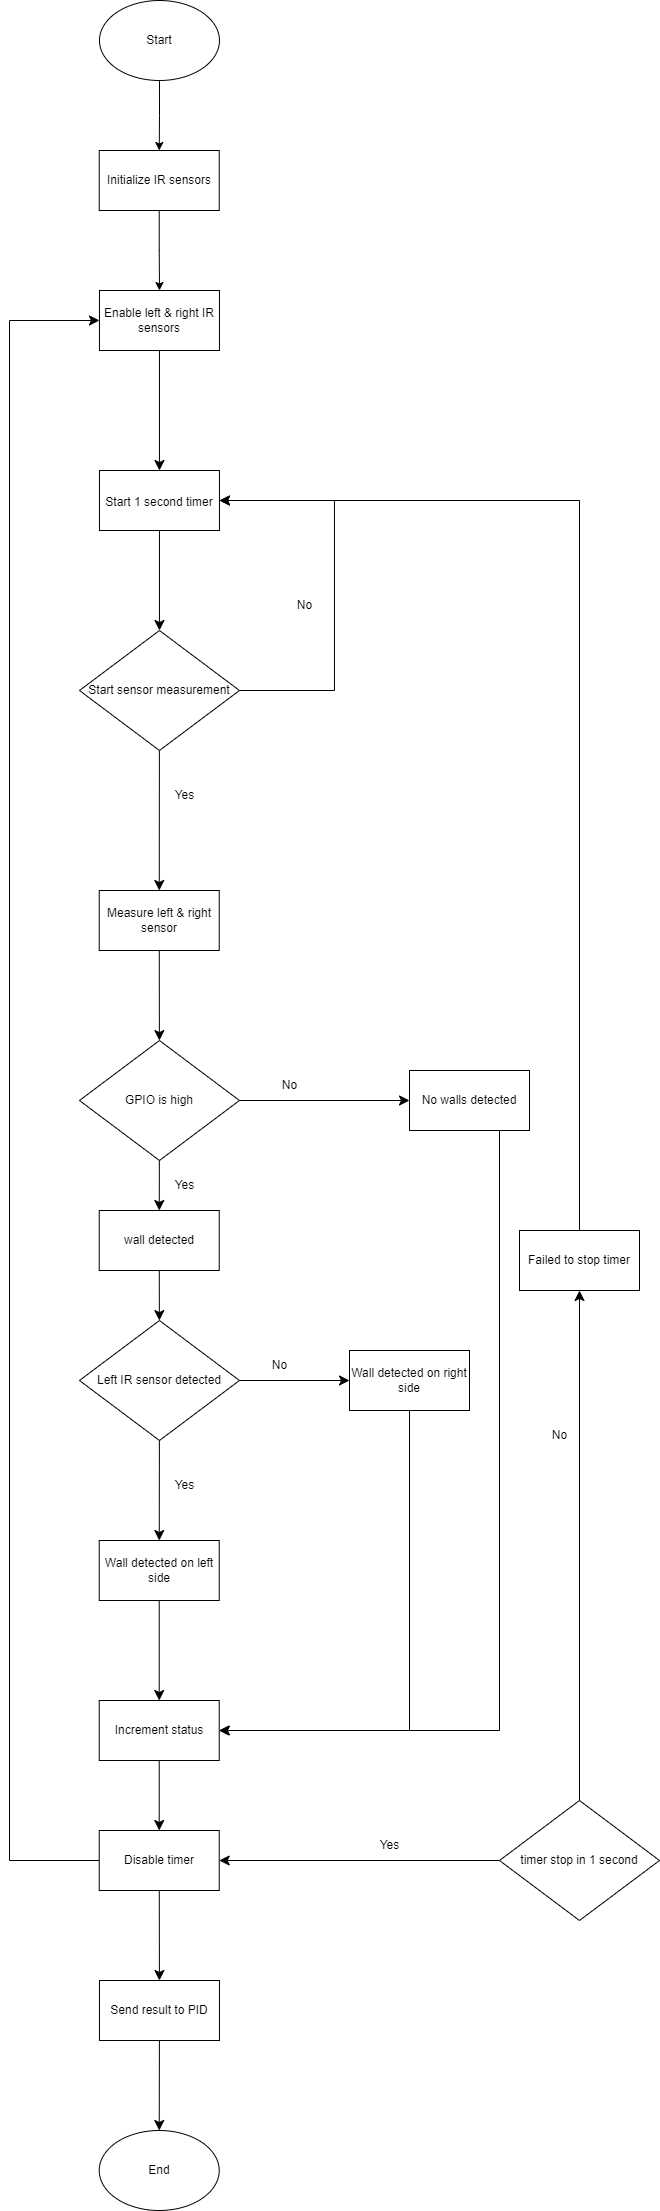

The diagram above was exported from draw.io. Its source (the exported page's mxGraphModel, read from the mxfile embedded in the PNG):
<mxGraphModel dx="1136" dy="2788" grid="1" gridSize="10" guides="1" tooltips="1" connect="1" arrows="1" fold="1" page="1" pageScale="1" pageWidth="850" pageHeight="1100" math="0" shadow="0">
  <root>
    <mxCell id="kaoTCLRhY3O-Gq1IzF9r-0" />
    <mxCell id="kaoTCLRhY3O-Gq1IzF9r-1" parent="kaoTCLRhY3O-Gq1IzF9r-0" />
    <mxCell id="kaoTCLRhY3O-Gq1IzF9r-50" style="edgeStyle=orthogonalEdgeStyle;rounded=0;orthogonalLoop=1;jettySize=auto;html=1;" parent="kaoTCLRhY3O-Gq1IzF9r-1" source="kaoTCLRhY3O-Gq1IzF9r-51" target="kaoTCLRhY3O-Gq1IzF9r-75" edge="1">
      <mxGeometry relative="1" as="geometry" />
    </mxCell>
    <mxCell id="kaoTCLRhY3O-Gq1IzF9r-51" value="Start" style="ellipse;whiteSpace=wrap;html=1;" parent="kaoTCLRhY3O-Gq1IzF9r-1" vertex="1">
      <mxGeometry x="179.96999999999997" y="-2170" width="120" height="80" as="geometry" />
    </mxCell>
    <mxCell id="lxcLQ3_orcx8siffy-HB-6" value="" style="edgeStyle=none;curved=1;rounded=0;orthogonalLoop=1;jettySize=auto;html=1;fontSize=12;startSize=8;endSize=8;" parent="kaoTCLRhY3O-Gq1IzF9r-1" source="kaoTCLRhY3O-Gq1IzF9r-53" target="lxcLQ3_orcx8siffy-HB-5" edge="1">
      <mxGeometry relative="1" as="geometry" />
    </mxCell>
    <mxCell id="kaoTCLRhY3O-Gq1IzF9r-53" value="Enable left &amp;amp; right IR sensors" style="rounded=0;whiteSpace=wrap;html=1;" parent="kaoTCLRhY3O-Gq1IzF9r-1" vertex="1">
      <mxGeometry x="179.96999999999997" y="-1880" width="120" height="60" as="geometry" />
    </mxCell>
    <mxCell id="kaoTCLRhY3O-Gq1IzF9r-69" value="End" style="ellipse;whiteSpace=wrap;html=1;" parent="kaoTCLRhY3O-Gq1IzF9r-1" vertex="1">
      <mxGeometry x="179.71999999999997" y="-40" width="120" height="80" as="geometry" />
    </mxCell>
    <mxCell id="kaoTCLRhY3O-Gq1IzF9r-74" style="edgeStyle=orthogonalEdgeStyle;rounded=0;orthogonalLoop=1;jettySize=auto;html=1;" parent="kaoTCLRhY3O-Gq1IzF9r-1" source="kaoTCLRhY3O-Gq1IzF9r-75" target="kaoTCLRhY3O-Gq1IzF9r-53" edge="1">
      <mxGeometry relative="1" as="geometry" />
    </mxCell>
    <mxCell id="kaoTCLRhY3O-Gq1IzF9r-75" value="Initialize IR sensors" style="whiteSpace=wrap;html=1;" parent="kaoTCLRhY3O-Gq1IzF9r-1" vertex="1">
      <mxGeometry x="179.71999999999997" y="-2020" width="120" height="60" as="geometry" />
    </mxCell>
    <mxCell id="lxcLQ3_orcx8siffy-HB-2" value="Yes" style="text;html=1;align=center;verticalAlign=middle;resizable=0;points=[];autosize=1;strokeColor=none;fillColor=none;" parent="kaoTCLRhY3O-Gq1IzF9r-1" vertex="1">
      <mxGeometry x="244.96999999999997" y="-1390" width="40" height="30" as="geometry" />
    </mxCell>
    <mxCell id="lxcLQ3_orcx8siffy-HB-8" value="" style="edgeStyle=none;curved=1;rounded=0;orthogonalLoop=1;jettySize=auto;html=1;fontSize=12;startSize=8;endSize=8;" parent="kaoTCLRhY3O-Gq1IzF9r-1" source="lxcLQ3_orcx8siffy-HB-5" target="lxcLQ3_orcx8siffy-HB-7" edge="1">
      <mxGeometry relative="1" as="geometry" />
    </mxCell>
    <mxCell id="lxcLQ3_orcx8siffy-HB-5" value="&lt;font style=&quot;font-size: 12px;&quot;&gt;Start 1 second timer&lt;/font&gt;" style="whiteSpace=wrap;html=1;rounded=0;fontSize=16;" parent="kaoTCLRhY3O-Gq1IzF9r-1" vertex="1">
      <mxGeometry x="179.96999999999997" y="-1700" width="120" height="60" as="geometry" />
    </mxCell>
    <mxCell id="3Gf3gY_oRpe0gxRztUy1-4" style="edgeStyle=orthogonalEdgeStyle;rounded=0;orthogonalLoop=1;jettySize=auto;html=1;entryX=1;entryY=0.5;entryDx=0;entryDy=0;fontSize=12;startSize=8;endSize=8;exitX=1;exitY=0.5;exitDx=0;exitDy=0;" parent="kaoTCLRhY3O-Gq1IzF9r-1" source="lxcLQ3_orcx8siffy-HB-7" target="lxcLQ3_orcx8siffy-HB-5" edge="1">
      <mxGeometry relative="1" as="geometry">
        <Array as="points">
          <mxPoint x="414.97" y="-1480" />
          <mxPoint x="414.97" y="-1670" />
        </Array>
      </mxGeometry>
    </mxCell>
    <mxCell id="sAwiKaHugPYgwkVWMHfO-1" value="" style="edgeStyle=none;curved=1;rounded=0;orthogonalLoop=1;jettySize=auto;html=1;fontSize=12;startSize=8;endSize=8;" parent="kaoTCLRhY3O-Gq1IzF9r-1" source="lxcLQ3_orcx8siffy-HB-7" target="sAwiKaHugPYgwkVWMHfO-0" edge="1">
      <mxGeometry relative="1" as="geometry" />
    </mxCell>
    <mxCell id="lxcLQ3_orcx8siffy-HB-7" value="Start sensor measurement" style="rhombus;whiteSpace=wrap;html=1;" parent="kaoTCLRhY3O-Gq1IzF9r-1" vertex="1">
      <mxGeometry x="159.96999999999997" y="-1540" width="160" height="120" as="geometry" />
    </mxCell>
    <mxCell id="dhfvbuZlrusFyorEqDc7-2" value="" style="edgeStyle=none;curved=1;rounded=0;orthogonalLoop=1;jettySize=auto;html=1;fontSize=12;startSize=8;endSize=8;" parent="kaoTCLRhY3O-Gq1IzF9r-1" source="dhfvbuZlrusFyorEqDc7-0" target="dhfvbuZlrusFyorEqDc7-1" edge="1">
      <mxGeometry relative="1" as="geometry" />
    </mxCell>
    <mxCell id="dhfvbuZlrusFyorEqDc7-9" value="" style="edgeStyle=none;curved=1;rounded=0;orthogonalLoop=1;jettySize=auto;html=1;fontSize=12;startSize=8;endSize=8;" parent="kaoTCLRhY3O-Gq1IzF9r-1" source="dhfvbuZlrusFyorEqDc7-0" target="dhfvbuZlrusFyorEqDc7-8" edge="1">
      <mxGeometry relative="1" as="geometry" />
    </mxCell>
    <mxCell id="dhfvbuZlrusFyorEqDc7-0" value="timer stop in 1 second" style="rhombus;whiteSpace=wrap;html=1;" parent="kaoTCLRhY3O-Gq1IzF9r-1" vertex="1">
      <mxGeometry x="580" y="-370" width="160" height="120" as="geometry" />
    </mxCell>
    <mxCell id="dhfvbuZlrusFyorEqDc7-5" value="" style="edgeStyle=none;curved=1;rounded=0;orthogonalLoop=1;jettySize=auto;html=1;fontSize=12;startSize=8;endSize=8;" parent="kaoTCLRhY3O-Gq1IzF9r-1" source="dhfvbuZlrusFyorEqDc7-1" target="dhfvbuZlrusFyorEqDc7-4" edge="1">
      <mxGeometry relative="1" as="geometry" />
    </mxCell>
    <mxCell id="8Sr8IhqXzRzFbns8I0ra-0" style="edgeStyle=orthogonalEdgeStyle;rounded=0;orthogonalLoop=1;jettySize=auto;html=1;entryX=0;entryY=0.5;entryDx=0;entryDy=0;fontSize=12;startSize=8;endSize=8;exitX=0.016;exitY=0.646;exitDx=0;exitDy=0;exitPerimeter=0;" parent="kaoTCLRhY3O-Gq1IzF9r-1" source="dhfvbuZlrusFyorEqDc7-1" target="kaoTCLRhY3O-Gq1IzF9r-53" edge="1">
      <mxGeometry relative="1" as="geometry">
        <Array as="points">
          <mxPoint x="182" y="-310" />
          <mxPoint x="90" y="-310" />
          <mxPoint x="90" y="-1850" />
        </Array>
      </mxGeometry>
    </mxCell>
    <mxCell id="dhfvbuZlrusFyorEqDc7-1" value="Disable timer" style="whiteSpace=wrap;html=1;" parent="kaoTCLRhY3O-Gq1IzF9r-1" vertex="1">
      <mxGeometry x="179.71999999999997" y="-340" width="120" height="60" as="geometry" />
    </mxCell>
    <mxCell id="dhfvbuZlrusFyorEqDc7-6" value="" style="edgeStyle=none;curved=1;rounded=0;orthogonalLoop=1;jettySize=auto;html=1;fontSize=12;startSize=8;endSize=8;" parent="kaoTCLRhY3O-Gq1IzF9r-1" source="dhfvbuZlrusFyorEqDc7-4" target="kaoTCLRhY3O-Gq1IzF9r-69" edge="1">
      <mxGeometry relative="1" as="geometry" />
    </mxCell>
    <mxCell id="dhfvbuZlrusFyorEqDc7-4" value="Send result to PID" style="whiteSpace=wrap;html=1;" parent="kaoTCLRhY3O-Gq1IzF9r-1" vertex="1">
      <mxGeometry x="179.96999999999997" y="-190" width="120" height="60" as="geometry" />
    </mxCell>
    <mxCell id="dhfvbuZlrusFyorEqDc7-7" value="Yes" style="text;html=1;align=center;verticalAlign=middle;resizable=0;points=[];autosize=1;strokeColor=none;fillColor=none;" parent="kaoTCLRhY3O-Gq1IzF9r-1" vertex="1">
      <mxGeometry x="244.9699999999999" y="-1000" width="40" height="30" as="geometry" />
    </mxCell>
    <mxCell id="3Gf3gY_oRpe0gxRztUy1-2" style="edgeStyle=orthogonalEdgeStyle;rounded=0;orthogonalLoop=1;jettySize=auto;html=1;exitX=0.5;exitY=0;exitDx=0;exitDy=0;entryX=1;entryY=0.5;entryDx=0;entryDy=0;fontSize=12;startSize=8;endSize=8;" parent="kaoTCLRhY3O-Gq1IzF9r-1" source="dhfvbuZlrusFyorEqDc7-8" target="lxcLQ3_orcx8siffy-HB-5" edge="1">
      <mxGeometry relative="1" as="geometry" />
    </mxCell>
    <mxCell id="dhfvbuZlrusFyorEqDc7-8" value="Failed to stop timer" style="whiteSpace=wrap;html=1;" parent="kaoTCLRhY3O-Gq1IzF9r-1" vertex="1">
      <mxGeometry x="600" y="-940" width="120" height="60" as="geometry" />
    </mxCell>
    <mxCell id="3Gf3gY_oRpe0gxRztUy1-1" value="No" style="text;html=1;align=center;verticalAlign=middle;resizable=0;points=[];autosize=1;strokeColor=none;fillColor=none;" parent="kaoTCLRhY3O-Gq1IzF9r-1" vertex="1">
      <mxGeometry x="364.96999999999997" y="-1580" width="40" height="30" as="geometry" />
    </mxCell>
    <mxCell id="sAwiKaHugPYgwkVWMHfO-4" value="" style="edgeStyle=none;curved=1;rounded=0;orthogonalLoop=1;jettySize=auto;html=1;fontSize=12;startSize=8;endSize=8;" parent="kaoTCLRhY3O-Gq1IzF9r-1" source="sAwiKaHugPYgwkVWMHfO-0" target="sAwiKaHugPYgwkVWMHfO-3" edge="1">
      <mxGeometry relative="1" as="geometry" />
    </mxCell>
    <mxCell id="sAwiKaHugPYgwkVWMHfO-0" value="Measure left &amp;amp; right sensor" style="whiteSpace=wrap;html=1;" parent="kaoTCLRhY3O-Gq1IzF9r-1" vertex="1">
      <mxGeometry x="179.71999999999997" y="-1280" width="120" height="60" as="geometry" />
    </mxCell>
    <mxCell id="sAwiKaHugPYgwkVWMHfO-17" value="" style="edgeStyle=none;curved=1;rounded=0;orthogonalLoop=1;jettySize=auto;html=1;fontSize=12;startSize=8;endSize=8;" parent="kaoTCLRhY3O-Gq1IzF9r-1" source="sAwiKaHugPYgwkVWMHfO-3" target="sAwiKaHugPYgwkVWMHfO-16" edge="1">
      <mxGeometry relative="1" as="geometry" />
    </mxCell>
    <mxCell id="sAwiKaHugPYgwkVWMHfO-36" value="" style="edgeStyle=none;curved=1;rounded=0;orthogonalLoop=1;jettySize=auto;html=1;fontSize=12;startSize=8;endSize=8;" parent="kaoTCLRhY3O-Gq1IzF9r-1" source="sAwiKaHugPYgwkVWMHfO-3" target="sAwiKaHugPYgwkVWMHfO-34" edge="1">
      <mxGeometry relative="1" as="geometry" />
    </mxCell>
    <mxCell id="sAwiKaHugPYgwkVWMHfO-3" value="GPIO is high" style="rhombus;whiteSpace=wrap;html=1;" parent="kaoTCLRhY3O-Gq1IzF9r-1" vertex="1">
      <mxGeometry x="159.96999999999997" y="-1130" width="160" height="120" as="geometry" />
    </mxCell>
    <mxCell id="sAwiKaHugPYgwkVWMHfO-12" value="" style="edgeStyle=none;curved=1;rounded=0;orthogonalLoop=1;jettySize=auto;html=1;fontSize=12;startSize=8;endSize=8;" parent="kaoTCLRhY3O-Gq1IzF9r-1" source="sAwiKaHugPYgwkVWMHfO-7" target="sAwiKaHugPYgwkVWMHfO-11" edge="1">
      <mxGeometry relative="1" as="geometry" />
    </mxCell>
    <mxCell id="sAwiKaHugPYgwkVWMHfO-38" value="" style="edgeStyle=none;curved=1;rounded=0;orthogonalLoop=1;jettySize=auto;html=1;fontSize=12;startSize=8;endSize=8;" parent="kaoTCLRhY3O-Gq1IzF9r-1" source="sAwiKaHugPYgwkVWMHfO-7" target="sAwiKaHugPYgwkVWMHfO-27" edge="1">
      <mxGeometry relative="1" as="geometry" />
    </mxCell>
    <mxCell id="sAwiKaHugPYgwkVWMHfO-7" value="Left IR sensor detected" style="rhombus;whiteSpace=wrap;html=1;" parent="kaoTCLRhY3O-Gq1IzF9r-1" vertex="1">
      <mxGeometry x="159.96999999999997" y="-850" width="160" height="120" as="geometry" />
    </mxCell>
    <mxCell id="sAwiKaHugPYgwkVWMHfO-20" value="" style="edgeStyle=none;curved=1;rounded=0;orthogonalLoop=1;jettySize=auto;html=1;fontSize=12;startSize=8;endSize=8;" parent="kaoTCLRhY3O-Gq1IzF9r-1" source="sAwiKaHugPYgwkVWMHfO-11" target="sAwiKaHugPYgwkVWMHfO-19" edge="1">
      <mxGeometry relative="1" as="geometry" />
    </mxCell>
    <mxCell id="sAwiKaHugPYgwkVWMHfO-11" value="Wall detected on left side" style="whiteSpace=wrap;html=1;" parent="kaoTCLRhY3O-Gq1IzF9r-1" vertex="1">
      <mxGeometry x="179.72000000000003" y="-630" width="120" height="60" as="geometry" />
    </mxCell>
    <mxCell id="sAwiKaHugPYgwkVWMHfO-13" value="Yes" style="text;html=1;align=center;verticalAlign=middle;resizable=0;points=[];autosize=1;strokeColor=none;fillColor=none;" parent="kaoTCLRhY3O-Gq1IzF9r-1" vertex="1">
      <mxGeometry x="244.96999999999997" y="-700" width="40" height="30" as="geometry" />
    </mxCell>
    <mxCell id="sAwiKaHugPYgwkVWMHfO-30" style="edgeStyle=orthogonalEdgeStyle;rounded=0;orthogonalLoop=1;jettySize=auto;html=1;fontSize=12;startSize=8;endSize=8;entryX=1;entryY=0.5;entryDx=0;entryDy=0;exitX=0.75;exitY=1;exitDx=0;exitDy=0;" parent="kaoTCLRhY3O-Gq1IzF9r-1" source="sAwiKaHugPYgwkVWMHfO-16" target="sAwiKaHugPYgwkVWMHfO-19" edge="1">
      <mxGeometry relative="1" as="geometry">
        <mxPoint x="299.73000000000025" y="-360" as="targetPoint" />
        <mxPoint x="550.0688235294117" y="-960" as="sourcePoint" />
        <Array as="points">
          <mxPoint x="580" y="-440" />
        </Array>
      </mxGeometry>
    </mxCell>
    <mxCell id="sAwiKaHugPYgwkVWMHfO-16" value="No walls detected" style="whiteSpace=wrap;html=1;" parent="kaoTCLRhY3O-Gq1IzF9r-1" vertex="1">
      <mxGeometry x="490" y="-1100" width="120" height="60" as="geometry" />
    </mxCell>
    <mxCell id="sAwiKaHugPYgwkVWMHfO-18" value="No" style="text;html=1;align=center;verticalAlign=middle;resizable=0;points=[];autosize=1;strokeColor=none;fillColor=none;" parent="kaoTCLRhY3O-Gq1IzF9r-1" vertex="1">
      <mxGeometry x="350" y="-1100" width="40" height="30" as="geometry" />
    </mxCell>
    <mxCell id="sAwiKaHugPYgwkVWMHfO-31" style="edgeStyle=none;curved=1;rounded=0;orthogonalLoop=1;jettySize=auto;html=1;entryX=0.5;entryY=0;entryDx=0;entryDy=0;fontSize=12;startSize=8;endSize=8;" parent="kaoTCLRhY3O-Gq1IzF9r-1" source="sAwiKaHugPYgwkVWMHfO-19" target="dhfvbuZlrusFyorEqDc7-1" edge="1">
      <mxGeometry relative="1" as="geometry" />
    </mxCell>
    <mxCell id="sAwiKaHugPYgwkVWMHfO-19" value="Increment status" style="whiteSpace=wrap;html=1;" parent="kaoTCLRhY3O-Gq1IzF9r-1" vertex="1">
      <mxGeometry x="179.72000000000003" y="-470" width="120" height="60" as="geometry" />
    </mxCell>
    <mxCell id="sAwiKaHugPYgwkVWMHfO-24" value="No" style="text;html=1;align=center;verticalAlign=middle;resizable=0;points=[];autosize=1;strokeColor=none;fillColor=none;" parent="kaoTCLRhY3O-Gq1IzF9r-1" vertex="1">
      <mxGeometry x="339.99999999999994" y="-820" width="40" height="30" as="geometry" />
    </mxCell>
    <mxCell id="sAwiKaHugPYgwkVWMHfO-29" style="edgeStyle=orthogonalEdgeStyle;rounded=0;orthogonalLoop=1;jettySize=auto;html=1;entryX=1;entryY=0.5;entryDx=0;entryDy=0;fontSize=12;startSize=8;endSize=8;" parent="kaoTCLRhY3O-Gq1IzF9r-1" source="sAwiKaHugPYgwkVWMHfO-27" target="sAwiKaHugPYgwkVWMHfO-19" edge="1">
      <mxGeometry relative="1" as="geometry">
        <Array as="points">
          <mxPoint x="490" y="-440" />
        </Array>
      </mxGeometry>
    </mxCell>
    <mxCell id="sAwiKaHugPYgwkVWMHfO-27" value="Wall detected on right side" style="whiteSpace=wrap;html=1;" parent="kaoTCLRhY3O-Gq1IzF9r-1" vertex="1">
      <mxGeometry x="430" y="-820" width="120" height="60" as="geometry" />
    </mxCell>
    <mxCell id="sAwiKaHugPYgwkVWMHfO-37" value="" style="edgeStyle=none;curved=1;rounded=0;orthogonalLoop=1;jettySize=auto;html=1;fontSize=12;startSize=8;endSize=8;" parent="kaoTCLRhY3O-Gq1IzF9r-1" source="sAwiKaHugPYgwkVWMHfO-34" target="sAwiKaHugPYgwkVWMHfO-7" edge="1">
      <mxGeometry relative="1" as="geometry" />
    </mxCell>
    <mxCell id="sAwiKaHugPYgwkVWMHfO-34" value="wall detected" style="whiteSpace=wrap;html=1;" parent="kaoTCLRhY3O-Gq1IzF9r-1" vertex="1">
      <mxGeometry x="179.72000000000003" y="-960" width="120" height="60" as="geometry" />
    </mxCell>
    <mxCell id="OE44U6GNrrNMl_9wSLzl-0" value="Yes" style="text;html=1;align=center;verticalAlign=middle;resizable=0;points=[];autosize=1;strokeColor=none;fillColor=none;" parent="kaoTCLRhY3O-Gq1IzF9r-1" vertex="1">
      <mxGeometry x="450" y="-340" width="40" height="30" as="geometry" />
    </mxCell>
    <mxCell id="OE44U6GNrrNMl_9wSLzl-1" value="No" style="text;html=1;align=center;verticalAlign=middle;resizable=0;points=[];autosize=1;strokeColor=none;fillColor=none;" parent="kaoTCLRhY3O-Gq1IzF9r-1" vertex="1">
      <mxGeometry x="620" y="-750" width="40" height="30" as="geometry" />
    </mxCell>
  </root>
</mxGraphModel>